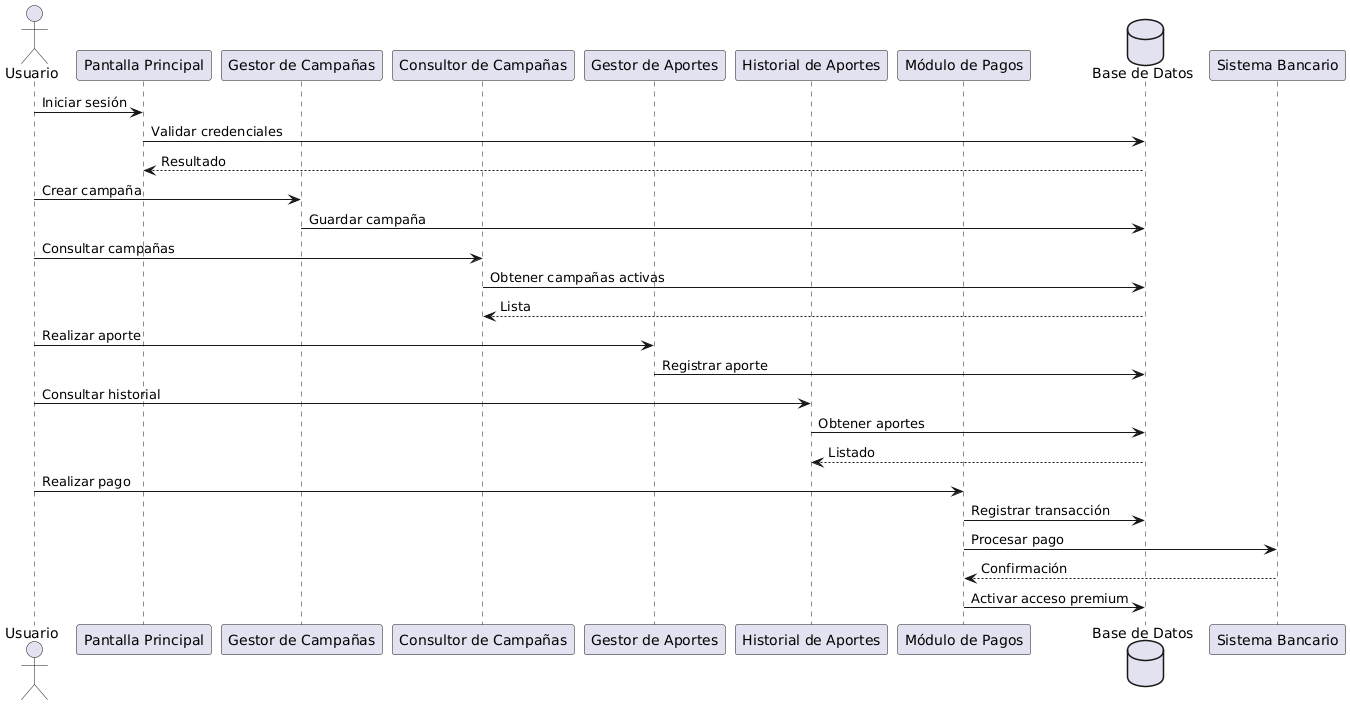

The diagram above was rendered by PlantUML. Its source (embedded in the PNG):
@startuml
actor Usuario as U

participant "Pantalla Principal" as PP
participant "Gestor de Campañas" as GC
participant "Consultor de Campañas" as CC
participant "Gestor de Aportes" as GA
participant "Historial de Aportes" as HA
participant "Módulo de Pagos" as MP
database "Base de Datos" as DB

U -> PP : Iniciar sesión
PP -> DB : Validar credenciales
DB --> PP : Resultado

U -> GC : Crear campaña
GC -> DB : Guardar campaña

U -> CC : Consultar campañas
CC -> DB : Obtener campañas activas
DB --> CC : Lista

U -> GA : Realizar aporte
GA -> DB : Registrar aporte

U -> HA : Consultar historial
HA -> DB : Obtener aportes
DB --> HA : Listado

U -> MP : Realizar pago
MP -> DB : Registrar transacción
MP -> "Sistema Bancario" : Procesar pago
"Sistema Bancario" --> MP : Confirmación
MP -> DB : Activar acceso premium
@enduml